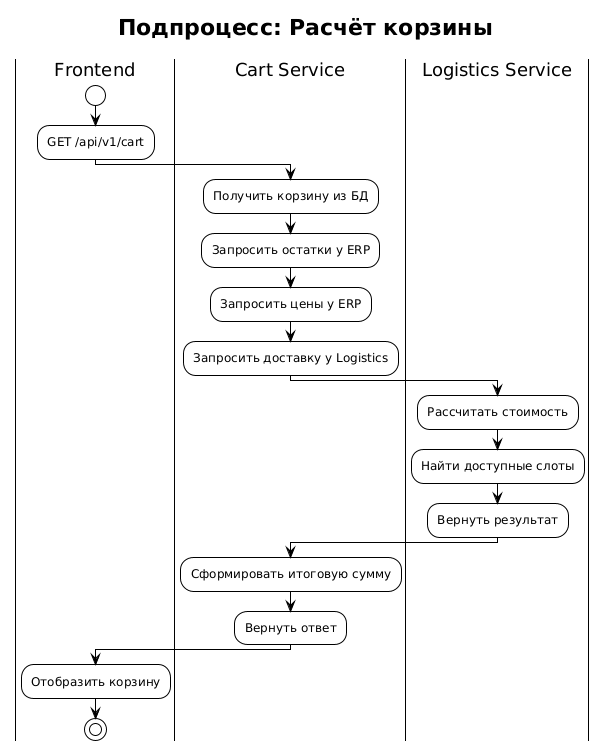

The diagram above was rendered by PlantUML. Its source (embedded in the PNG):
@startuml
!theme plain
title Подпроцесс: Расчёт корзины

|Frontend|
start
:GET /api/v1/cart;

|Cart Service|
:Получить корзину из БД;
:Запросить остатки у ERP;
:Запросить цены у ERP;
:Запросить доставку у Logistics;

|Logistics Service|
:Рассчитать стоимость;
:Найти доступные слоты;
:Вернуть результат;

|Cart Service|
:Сформировать итоговую сумму;
:Вернуть ответ;

|Frontend|
:Отобразить корзину;
stop
@enduml